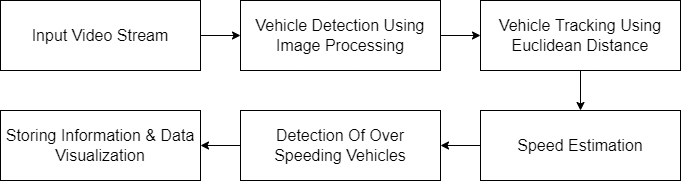

The diagram above was exported from draw.io. Its source (the exported page's mxGraphModel, read from the mxfile embedded in the PNG):
<mxGraphModel dx="1277" dy="591" grid="1" gridSize="10" guides="1" tooltips="1" connect="1" arrows="1" fold="1" page="1" pageScale="1" pageWidth="850" pageHeight="1100" math="0" shadow="0">
  <root>
    <mxCell id="0" />
    <mxCell id="1" parent="0" />
    <mxCell id="DVADKP7gf5xaoUwNnR8D-8" style="edgeStyle=orthogonalEdgeStyle;rounded=0;orthogonalLoop=1;jettySize=auto;html=1;entryX=0;entryY=0.5;entryDx=0;entryDy=0;fontSize=14;" edge="1" parent="1" source="DVADKP7gf5xaoUwNnR8D-1" target="DVADKP7gf5xaoUwNnR8D-3">
      <mxGeometry relative="1" as="geometry" />
    </mxCell>
    <mxCell id="DVADKP7gf5xaoUwNnR8D-1" value="&lt;font size=&quot;3&quot;&gt;Vehicle Detection Using Image Processing&lt;/font&gt;" style="rounded=0;whiteSpace=wrap;html=1;" vertex="1" parent="1">
      <mxGeometry x="320" y="100" width="200" height="70" as="geometry" />
    </mxCell>
    <mxCell id="DVADKP7gf5xaoUwNnR8D-7" style="edgeStyle=orthogonalEdgeStyle;rounded=0;orthogonalLoop=1;jettySize=auto;html=1;entryX=0;entryY=0.5;entryDx=0;entryDy=0;fontSize=14;" edge="1" parent="1" source="DVADKP7gf5xaoUwNnR8D-2" target="DVADKP7gf5xaoUwNnR8D-1">
      <mxGeometry relative="1" as="geometry" />
    </mxCell>
    <mxCell id="DVADKP7gf5xaoUwNnR8D-2" value="&lt;font size=&quot;3&quot;&gt;Input Video Stream&lt;/font&gt;" style="rounded=0;whiteSpace=wrap;html=1;" vertex="1" parent="1">
      <mxGeometry x="80" y="100" width="200" height="70" as="geometry" />
    </mxCell>
    <mxCell id="DVADKP7gf5xaoUwNnR8D-9" style="edgeStyle=orthogonalEdgeStyle;rounded=0;orthogonalLoop=1;jettySize=auto;html=1;entryX=0.5;entryY=0;entryDx=0;entryDy=0;fontSize=14;" edge="1" parent="1" source="DVADKP7gf5xaoUwNnR8D-3" target="DVADKP7gf5xaoUwNnR8D-4">
      <mxGeometry relative="1" as="geometry" />
    </mxCell>
    <mxCell id="DVADKP7gf5xaoUwNnR8D-3" value="&lt;font size=&quot;3&quot;&gt;Vehicle Tracking Using Euclidean Distance&lt;/font&gt;" style="rounded=0;whiteSpace=wrap;html=1;" vertex="1" parent="1">
      <mxGeometry x="560" y="100" width="200" height="70" as="geometry" />
    </mxCell>
    <mxCell id="DVADKP7gf5xaoUwNnR8D-10" style="edgeStyle=orthogonalEdgeStyle;rounded=0;orthogonalLoop=1;jettySize=auto;html=1;entryX=1;entryY=0.5;entryDx=0;entryDy=0;fontSize=14;" edge="1" parent="1" source="DVADKP7gf5xaoUwNnR8D-4" target="DVADKP7gf5xaoUwNnR8D-5">
      <mxGeometry relative="1" as="geometry" />
    </mxCell>
    <mxCell id="DVADKP7gf5xaoUwNnR8D-4" value="&lt;font size=&quot;3&quot;&gt;Speed Estimation&lt;/font&gt;" style="rounded=0;whiteSpace=wrap;html=1;" vertex="1" parent="1">
      <mxGeometry x="560" y="210" width="200" height="70" as="geometry" />
    </mxCell>
    <mxCell id="DVADKP7gf5xaoUwNnR8D-11" style="edgeStyle=orthogonalEdgeStyle;rounded=0;orthogonalLoop=1;jettySize=auto;html=1;entryX=1;entryY=0.5;entryDx=0;entryDy=0;fontSize=14;" edge="1" parent="1" source="DVADKP7gf5xaoUwNnR8D-5" target="DVADKP7gf5xaoUwNnR8D-6">
      <mxGeometry relative="1" as="geometry" />
    </mxCell>
    <mxCell id="DVADKP7gf5xaoUwNnR8D-5" value="&lt;font size=&quot;3&quot;&gt;Detection Of Over Speeding Vehicles&lt;/font&gt;" style="rounded=0;whiteSpace=wrap;html=1;" vertex="1" parent="1">
      <mxGeometry x="320" y="210" width="200" height="70" as="geometry" />
    </mxCell>
    <mxCell id="DVADKP7gf5xaoUwNnR8D-6" value="&lt;font size=&quot;3&quot;&gt;Storing Information &amp;amp; Data Visualization&lt;/font&gt;" style="rounded=0;whiteSpace=wrap;html=1;" vertex="1" parent="1">
      <mxGeometry x="80" y="210" width="200" height="70" as="geometry" />
    </mxCell>
  </root>
</mxGraphModel>